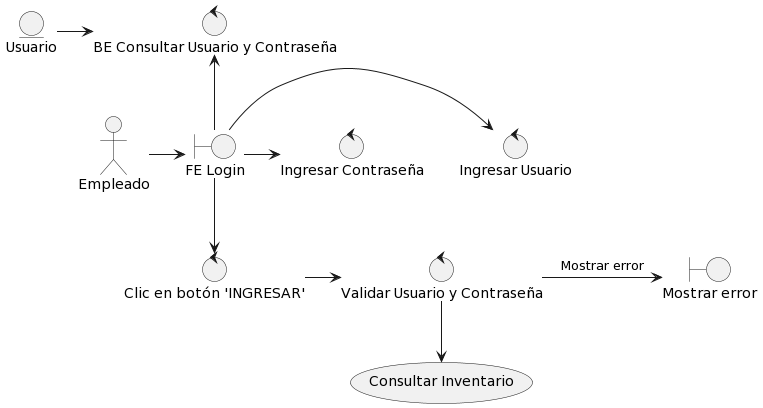

The diagram above was rendered by PlantUML. Its source (embedded in the PNG):
@startuml
actor Empleado as empleado
boundary "FE Login" as feLogin

empleado -> feLogin

control "Ingresar Usuario" as ingresarUsuario
control "Ingresar Contraseña" as ingresarContraseña
control "BE Consultar Usuario y Contraseña" as beConsultarUsuarioContraseña

feLogin -> ingresarUsuario
feLogin --right--> ingresarContraseña
feLogin -up-> beConsultarUsuarioContraseña

entity Usuario as entityUsuario
entityUsuario -> beConsultarUsuarioContraseña

control "Clic en botón 'INGRESAR'" as botonIngresar
feLogin -down-> botonIngresar

control "Validar Usuario y Contraseña" as validarCredenciales
botonIngresar -right-> validarCredenciales

boundary "Mostrar error" as error
validarCredenciales -> error: Mostrar error

usecase (Consultar Inventario) as consultarInventario
validarCredenciales -down-> consultarInventario
@enduml